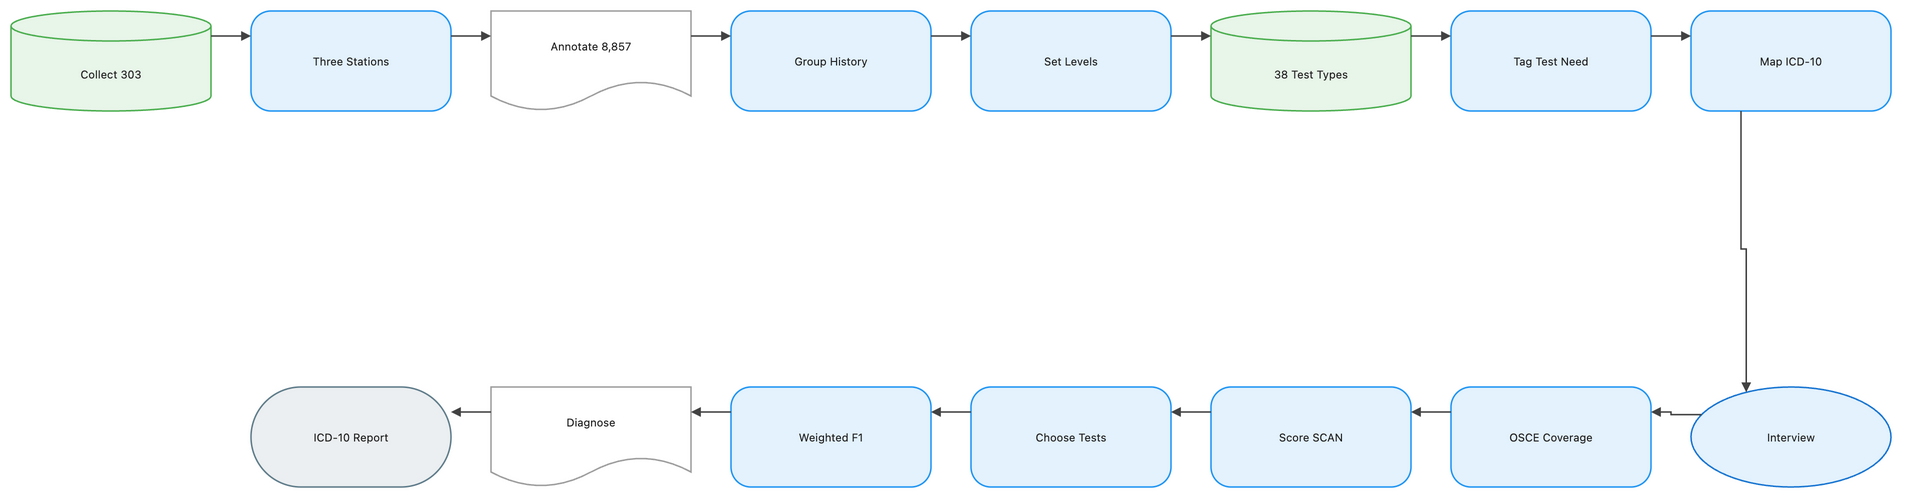

The diagram above was exported from draw.io. Its source (the exported page's mxGraphModel, read from the mxfile embedded in the PNG):
<mxGraphModel dx="1120" dy="720" grid="1" gridSize="8" guides="1" tooltips="1" connect="1" arrows="1" fold="1" page="1" pageScale="1" pageWidth="1888" pageHeight="552" math="1" background="#FFFFFF">
  <root>
    <mxCell id="0" />
    <mxCell id="1" parent="0" />
    <mxCell id="2" value="Collect 303" style="shape=cylinder3;boundedLbl=1;backgroundOutline=1;size=15;html=1;whiteSpace=wrap;fillColor=#E8F5E9;strokeColor=#4CAF50;strokeWidth=1.5;fontColor=#212121;fontSize=11;fontFamily=Inter, Roboto, system-ui, -apple-system, sans-serif;verticalAlign=middle;align=center" vertex="1" parent="1">
      <mxGeometry x="-72" y="-8" width="200" height="100" as="geometry" />
    </mxCell>
    <mxCell id="3" value="Three Stations" style="rounded=1;arcSize=20;html=1;whiteSpace=wrap;fillColor=#E3F2FD;strokeColor=#2196F3;strokeWidth=1.5;fontColor=#212121;fontSize=11;fontFamily=Inter, Roboto, system-ui, -apple-system, sans-serif;verticalAlign=middle;align=center" vertex="1" parent="1">
      <mxGeometry x="168" y="-8" width="200" height="100" as="geometry" />
    </mxCell>
    <mxCell id="4" value="Annotate 8,857" style="shape=document;boundedLbl=1;html=1;whiteSpace=wrap;fillColor=#FFFFFF;strokeColor=#9E9E9E;strokeWidth=1.5;fontColor=#212121;fontSize=11;fontFamily=Inter, Roboto, system-ui, -apple-system, sans-serif;verticalAlign=middle;align=center" vertex="1" parent="1">
      <mxGeometry x="408" y="-8" width="200" height="100" as="geometry" />
    </mxCell>
    <mxCell id="5" value="Group History" style="rounded=1;arcSize=20;html=1;whiteSpace=wrap;fillColor=#E3F2FD;strokeColor=#2196F3;strokeWidth=1.5;fontColor=#212121;fontSize=11;fontFamily=Inter, Roboto, system-ui, -apple-system, sans-serif;verticalAlign=middle;align=center" vertex="1" parent="1">
      <mxGeometry x="648" y="-8" width="200" height="100" as="geometry" />
    </mxCell>
    <mxCell id="6" value="Set Levels" style="rounded=1;arcSize=20;html=1;whiteSpace=wrap;fillColor=#E3F2FD;strokeColor=#2196F3;strokeWidth=1.5;fontColor=#212121;fontSize=11;fontFamily=Inter, Roboto, system-ui, -apple-system, sans-serif;verticalAlign=middle;align=center" vertex="1" parent="1">
      <mxGeometry x="888" y="-8" width="200" height="100" as="geometry" />
    </mxCell>
    <mxCell id="7" value="38 Test Types" style="shape=cylinder3;boundedLbl=1;backgroundOutline=1;size=15;html=1;whiteSpace=wrap;fillColor=#E8F5E9;strokeColor=#4CAF50;strokeWidth=1.5;fontColor=#212121;fontSize=11;fontFamily=Inter, Roboto, system-ui, -apple-system, sans-serif;verticalAlign=middle;align=center" vertex="1" parent="1">
      <mxGeometry x="1128" y="-8" width="200" height="100" as="geometry" />
    </mxCell>
    <mxCell id="8" value="Tag Test Need" style="rounded=1;arcSize=20;html=1;whiteSpace=wrap;fillColor=#E3F2FD;strokeColor=#2196F3;strokeWidth=1.5;fontColor=#212121;fontSize=11;fontFamily=Inter, Roboto, system-ui, -apple-system, sans-serif;verticalAlign=middle;align=center" vertex="1" parent="1">
      <mxGeometry x="1368" y="-8" width="200" height="100" as="geometry" />
    </mxCell>
    <mxCell id="9" value="Map ICD-10" style="rounded=1;arcSize=20;html=1;whiteSpace=wrap;fillColor=#E3F2FD;strokeColor=#2196F3;strokeWidth=1.5;fontColor=#212121;fontSize=11;fontFamily=Inter, Roboto, system-ui, -apple-system, sans-serif;verticalAlign=middle;align=center" vertex="1" parent="1">
      <mxGeometry x="1608" y="-8" width="200" height="100" as="geometry" />
    </mxCell>
    <mxCell id="10" value="Interview" style="ellipse;html=1;whiteSpace=wrap;fillColor=#E3F2FD;strokeColor=#1976D2;strokeWidth=1.5;fontColor=#212121;fontSize=11;fontFamily=Inter, Roboto, system-ui, -apple-system, sans-serif;verticalAlign=middle;align=center" vertex="1" parent="1">
      <mxGeometry x="1608" y="368" width="200" height="100" as="geometry" />
    </mxCell>
    <mxCell id="11" value="OSCE Coverage" style="rounded=1;arcSize=20;html=1;whiteSpace=wrap;fillColor=#E3F2FD;strokeColor=#2196F3;strokeWidth=1.5;fontColor=#212121;fontSize=11;fontFamily=Inter, Roboto, system-ui, -apple-system, sans-serif;verticalAlign=middle;align=center" vertex="1" parent="1">
      <mxGeometry x="1368" y="368" width="200" height="100" as="geometry" />
    </mxCell>
    <mxCell id="12" value="Score SCAN" style="rounded=1;arcSize=20;html=1;whiteSpace=wrap;fillColor=#E3F2FD;strokeColor=#2196F3;strokeWidth=1.5;fontColor=#212121;fontSize=11;fontFamily=Inter, Roboto, system-ui, -apple-system, sans-serif;verticalAlign=middle;align=center" vertex="1" parent="1">
      <mxGeometry x="1128" y="368" width="200" height="100" as="geometry" />
    </mxCell>
    <mxCell id="13" value="Choose Tests" style="rounded=1;arcSize=20;html=1;whiteSpace=wrap;fillColor=#E3F2FD;strokeColor=#2196F3;strokeWidth=1.5;fontColor=#212121;fontSize=11;fontFamily=Inter, Roboto, system-ui, -apple-system, sans-serif;verticalAlign=middle;align=center" vertex="1" parent="1">
      <mxGeometry x="888" y="368" width="200" height="100" as="geometry" />
    </mxCell>
    <mxCell id="14" value="Weighted F1" style="rounded=1;arcSize=20;html=1;whiteSpace=wrap;fillColor=#E3F2FD;strokeColor=#2196F3;strokeWidth=1.5;fontColor=#212121;fontSize=11;fontFamily=Inter, Roboto, system-ui, -apple-system, sans-serif;verticalAlign=middle;align=center" vertex="1" parent="1">
      <mxGeometry x="648" y="368" width="200" height="100" as="geometry" />
    </mxCell>
    <mxCell id="15" value="Diagnose" style="shape=document;boundedLbl=1;html=1;whiteSpace=wrap;fillColor=#FFFFFF;strokeColor=#9E9E9E;strokeWidth=1.5;fontColor=#212121;fontSize=11;fontFamily=Inter, Roboto, system-ui, -apple-system, sans-serif;verticalAlign=middle;align=center" vertex="1" parent="1">
      <mxGeometry x="408" y="368" width="200" height="100" as="geometry" />
    </mxCell>
    <mxCell id="16" value="ICD-10 Report" style="rounded=1;arcSize=50;html=1;whiteSpace=wrap;fillColor=#ECEFF1;strokeColor=#607D8B;strokeWidth=1.5;fontColor=#212121;fontSize=11;fontFamily=Inter, Roboto, system-ui, -apple-system, sans-serif;verticalAlign=middle;align=center" vertex="1" parent="1">
      <mxGeometry x="168" y="368" width="200" height="100" as="geometry" />
    </mxCell>
    <mxCell id="17" value="" style="edgeStyle=orthogonalEdgeStyle;rounded=0;orthogonalLoop=1;jettySize=auto;html=1;strokeColor=#424242;strokeWidth=1.5;endArrow=block;endFill=1;exitX=1;exitY=0.25;exitDx=0;exitDy=0;entryX=0;entryY=0.25;entryDx=0;entryDy=0;jumpStyle=arc;jumpSize=8" edge="1" parent="1" source="2" target="3">
      <mxGeometry relative="1" as="geometry" />
    </mxCell>
    <mxCell id="18" value="" style="edgeStyle=orthogonalEdgeStyle;rounded=0;orthogonalLoop=1;jettySize=auto;html=1;strokeColor=#424242;strokeWidth=1.5;endArrow=block;endFill=1;exitX=1;exitY=0.25;exitDx=0;exitDy=0;entryX=0;entryY=0.25;entryDx=0;entryDy=0;jumpStyle=arc;jumpSize=8" edge="1" parent="1" source="3" target="4">
      <mxGeometry relative="1" as="geometry" />
    </mxCell>
    <mxCell id="19" value="" style="edgeStyle=orthogonalEdgeStyle;rounded=0;orthogonalLoop=1;jettySize=auto;html=1;strokeColor=#424242;strokeWidth=1.5;endArrow=block;endFill=1;exitX=1;exitY=0.25;exitDx=0;exitDy=0;entryX=0;entryY=0.25;entryDx=0;entryDy=0;jumpStyle=arc;jumpSize=8" edge="1" parent="1" source="4" target="5">
      <mxGeometry relative="1" as="geometry" />
    </mxCell>
    <mxCell id="20" value="" style="edgeStyle=orthogonalEdgeStyle;rounded=0;orthogonalLoop=1;jettySize=auto;html=1;strokeColor=#424242;strokeWidth=1.5;endArrow=block;endFill=1;exitX=1;exitY=0.25;exitDx=0;exitDy=0;entryX=0;entryY=0.25;entryDx=0;entryDy=0;jumpStyle=arc;jumpSize=8" edge="1" parent="1" source="5" target="6">
      <mxGeometry relative="1" as="geometry" />
    </mxCell>
    <mxCell id="21" value="" style="edgeStyle=orthogonalEdgeStyle;rounded=0;orthogonalLoop=1;jettySize=auto;html=1;strokeColor=#424242;strokeWidth=1.5;endArrow=block;endFill=1;exitX=1;exitY=0.25;exitDx=0;exitDy=0;entryX=0;entryY=0.25;entryDx=0;entryDy=0;jumpStyle=arc;jumpSize=8" edge="1" parent="1" source="6" target="7">
      <mxGeometry relative="1" as="geometry" />
    </mxCell>
    <mxCell id="22" value="" style="edgeStyle=orthogonalEdgeStyle;rounded=0;orthogonalLoop=1;jettySize=auto;html=1;strokeColor=#424242;strokeWidth=1.5;endArrow=block;endFill=1;exitX=1;exitY=0.25;exitDx=0;exitDy=0;entryX=0;entryY=0.25;entryDx=0;entryDy=0;jumpStyle=arc;jumpSize=8" edge="1" parent="1" source="7" target="8">
      <mxGeometry relative="1" as="geometry" />
    </mxCell>
    <mxCell id="23" value="" style="edgeStyle=orthogonalEdgeStyle;rounded=0;orthogonalLoop=1;jettySize=auto;html=1;strokeColor=#424242;strokeWidth=1.5;endArrow=block;endFill=1;exitX=1;exitY=0.25;exitDx=0;exitDy=0;entryX=0;entryY=0.25;entryDx=0;entryDy=0;jumpStyle=arc;jumpSize=8" edge="1" parent="1" source="8" target="9">
      <mxGeometry relative="1" as="geometry" />
    </mxCell>
    <mxCell id="24" value="" style="edgeStyle=orthogonalEdgeStyle;rounded=0;orthogonalLoop=1;jettySize=auto;html=1;strokeColor=#424242;strokeWidth=1.5;endArrow=block;endFill=1;exitX=0.25;exitY=1;exitDx=0;exitDy=0;entryX=0.25;entryY=0;entryDx=0;entryDy=0;jumpStyle=arc;jumpSize=8" edge="1" parent="1" source="9" target="10">
      <mxGeometry relative="1" as="geometry" />
    </mxCell>
    <mxCell id="25" value="" style="edgeStyle=orthogonalEdgeStyle;rounded=0;orthogonalLoop=1;jettySize=auto;html=1;strokeColor=#424242;strokeWidth=1.5;endArrow=block;endFill=1;exitX=0;exitY=0.25;exitDx=0;exitDy=0;entryX=1;entryY=0.25;entryDx=0;entryDy=0;jumpStyle=arc;jumpSize=8" edge="1" parent="1" source="10" target="11">
      <mxGeometry relative="1" as="geometry" />
    </mxCell>
    <mxCell id="26" value="" style="edgeStyle=orthogonalEdgeStyle;rounded=0;orthogonalLoop=1;jettySize=auto;html=1;strokeColor=#424242;strokeWidth=1.5;endArrow=block;endFill=1;exitX=0;exitY=0.25;exitDx=0;exitDy=0;entryX=1;entryY=0.25;entryDx=0;entryDy=0;jumpStyle=arc;jumpSize=8" edge="1" parent="1" source="11" target="12">
      <mxGeometry relative="1" as="geometry" />
    </mxCell>
    <mxCell id="27" value="" style="edgeStyle=orthogonalEdgeStyle;rounded=0;orthogonalLoop=1;jettySize=auto;html=1;strokeColor=#424242;strokeWidth=1.5;endArrow=block;endFill=1;exitX=0;exitY=0.25;exitDx=0;exitDy=0;entryX=1;entryY=0.25;entryDx=0;entryDy=0;jumpStyle=arc;jumpSize=8" edge="1" parent="1" source="12" target="13">
      <mxGeometry relative="1" as="geometry" />
    </mxCell>
    <mxCell id="28" value="" style="edgeStyle=orthogonalEdgeStyle;rounded=0;orthogonalLoop=1;jettySize=auto;html=1;strokeColor=#424242;strokeWidth=1.5;endArrow=block;endFill=1;exitX=0;exitY=0.25;exitDx=0;exitDy=0;entryX=1;entryY=0.25;entryDx=0;entryDy=0;jumpStyle=arc;jumpSize=8" edge="1" parent="1" source="13" target="14">
      <mxGeometry relative="1" as="geometry" />
    </mxCell>
    <mxCell id="29" value="" style="edgeStyle=orthogonalEdgeStyle;rounded=0;orthogonalLoop=1;jettySize=auto;html=1;strokeColor=#424242;strokeWidth=1.5;endArrow=block;endFill=1;exitX=0;exitY=0.25;exitDx=0;exitDy=0;entryX=1;entryY=0.25;entryDx=0;entryDy=0;jumpStyle=arc;jumpSize=8" edge="1" parent="1" source="14" target="15">
      <mxGeometry relative="1" as="geometry" />
    </mxCell>
    <mxCell id="30" value="" style="edgeStyle=orthogonalEdgeStyle;rounded=0;orthogonalLoop=1;jettySize=auto;html=1;strokeColor=#424242;strokeWidth=1.5;endArrow=block;endFill=1;exitX=0;exitY=0.25;exitDx=0;exitDy=0;entryX=1;entryY=0.25;entryDx=0;entryDy=0;jumpStyle=arc;jumpSize=8" edge="1" parent="1" source="15" target="16">
      <mxGeometry relative="1" as="geometry" />
    </mxCell>
  </root>
</mxGraphModel>